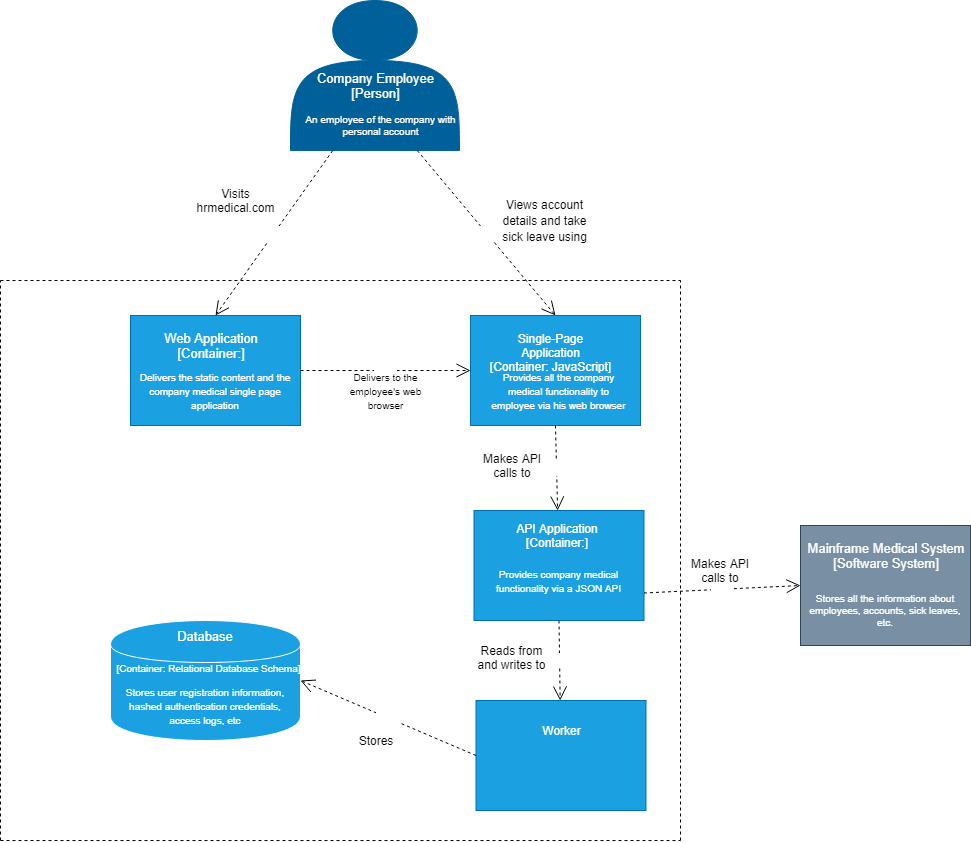

The diagram above was exported from draw.io. Its source (the exported page's mxGraphModel, read from the mxfile embedded in the PNG):
<mxGraphModel dx="2205" dy="1853" grid="1" gridSize="10" guides="1" tooltips="1" connect="1" arrows="1" fold="1" page="1" pageScale="1" pageWidth="850" pageHeight="1100" math="0" shadow="0">
  <root>
    <mxCell id="ddfkY31VcKpgXVbiMTNV-0" />
    <mxCell id="ddfkY31VcKpgXVbiMTNV-1" parent="ddfkY31VcKpgXVbiMTNV-0" />
    <mxCell id="ddfkY31VcKpgXVbiMTNV-3" value="" style="shape=actor;whiteSpace=wrap;html=1;fillColor=#006099;strokeColor=#006099;fontColor=#ffffff;gradientColor=none;shadow=0;" parent="ddfkY31VcKpgXVbiMTNV-1" vertex="1">
      <mxGeometry x="170" y="-40" width="169" height="150" as="geometry" />
    </mxCell>
    <mxCell id="ddfkY31VcKpgXVbiMTNV-4" value="" style="rounded=0;whiteSpace=wrap;html=1;fillColor=#1ba1e2;strokeColor=#006EAF;fontColor=#ffffff;" parent="ddfkY31VcKpgXVbiMTNV-1" vertex="1">
      <mxGeometry x="353.5" y="470" width="170" height="110" as="geometry" />
    </mxCell>
    <mxCell id="ddfkY31VcKpgXVbiMTNV-5" value="" style="rounded=0;whiteSpace=wrap;html=1;fillColor=#798FA3;strokeColor=#314354;fontColor=#ffffff;" parent="ddfkY31VcKpgXVbiMTNV-1" vertex="1">
      <mxGeometry x="680" y="485" width="170" height="120" as="geometry" />
    </mxCell>
    <mxCell id="ddfkY31VcKpgXVbiMTNV-7" value="&lt;font color=&quot;#ffffff&quot; style=&quot;font-size: 13px;&quot;&gt;Company Employee&lt;br style=&quot;font-size: 13px;&quot;&gt;[Person]&lt;br style=&quot;font-size: 13px;&quot;&gt;&lt;/font&gt;" style="text;html=1;strokeColor=none;fillColor=none;align=center;verticalAlign=middle;whiteSpace=wrap;rounded=0;shadow=0;fontSize=13;" parent="ddfkY31VcKpgXVbiMTNV-1" vertex="1">
      <mxGeometry x="185.5" y="20" width="138" height="50" as="geometry" />
    </mxCell>
    <mxCell id="ddfkY31VcKpgXVbiMTNV-8" value="An employee of the company with personal account" style="text;html=1;strokeColor=none;fillColor=none;align=center;verticalAlign=middle;whiteSpace=wrap;rounded=0;shadow=0;fontColor=#FFFFFF;fontSize=10;" parent="ddfkY31VcKpgXVbiMTNV-1" vertex="1">
      <mxGeometry x="177.5" y="70" width="165" height="30" as="geometry" />
    </mxCell>
    <mxCell id="ddfkY31VcKpgXVbiMTNV-12" value="Mainframe Medical System&lt;br&gt;[Software System]" style="text;html=1;strokeColor=none;fillColor=none;align=center;verticalAlign=middle;whiteSpace=wrap;rounded=0;shadow=0;fontSize=13;fontColor=#FFFFFF;" parent="ddfkY31VcKpgXVbiMTNV-1" vertex="1">
      <mxGeometry x="680" y="495" width="170" height="40" as="geometry" />
    </mxCell>
    <mxCell id="ddfkY31VcKpgXVbiMTNV-13" value="Stores all the information about employees, accounts, sick leaves, etc." style="text;html=1;strokeColor=none;fillColor=none;align=center;verticalAlign=middle;whiteSpace=wrap;rounded=0;shadow=0;fontSize=10;fontColor=#FFFFFF;" parent="ddfkY31VcKpgXVbiMTNV-1" vertex="1">
      <mxGeometry x="685" y="545" width="160" height="50" as="geometry" />
    </mxCell>
    <mxCell id="ddfkY31VcKpgXVbiMTNV-14" value="E-mail System&lt;br style=&quot;font-size: 13px;&quot;&gt;[Software System]" style="text;html=1;strokeColor=none;fillColor=none;align=center;verticalAlign=middle;whiteSpace=wrap;rounded=0;shadow=0;fontSize=13;fontColor=#FFFFFF;" parent="ddfkY31VcKpgXVbiMTNV-1" vertex="1">
      <mxGeometry x="705" y="170" width="110" height="20" as="geometry" />
    </mxCell>
    <mxCell id="ddfkY31VcKpgXVbiMTNV-18" value="&lt;font style=&quot;font-size: 12px&quot;&gt;Views account details and take sick leave using&lt;/font&gt;" style="text;html=1;strokeColor=none;fillColor=none;align=center;verticalAlign=middle;whiteSpace=wrap;rounded=0;shadow=0;fontSize=14;fontColor=#000000;" parent="ddfkY31VcKpgXVbiMTNV-1" vertex="1">
      <mxGeometry x="371" y="142.5" width="107" height="75" as="geometry" />
    </mxCell>
    <mxCell id="ZtqqI10viHrYQgsUtROz-1" value="" style="rounded=0;whiteSpace=wrap;html=1;fillColor=#1ba1e2;strokeColor=#006EAF;fontColor=#ffffff;" parent="ddfkY31VcKpgXVbiMTNV-1" vertex="1">
      <mxGeometry x="355.5" y="660" width="170" height="110" as="geometry" />
    </mxCell>
    <mxCell id="ZtqqI10viHrYQgsUtROz-2" value="" style="rounded=0;whiteSpace=wrap;html=1;fillColor=#1ba1e2;strokeColor=#006EAF;fontColor=#ffffff;" parent="ddfkY31VcKpgXVbiMTNV-1" vertex="1">
      <mxGeometry x="350" y="275" width="170" height="110" as="geometry" />
    </mxCell>
    <mxCell id="ZtqqI10viHrYQgsUtROz-3" value="" style="rounded=0;whiteSpace=wrap;html=1;fillColor=#1ba1e2;strokeColor=#006EAF;fontColor=#ffffff;" parent="ddfkY31VcKpgXVbiMTNV-1" vertex="1">
      <mxGeometry x="10" y="275" width="170" height="110" as="geometry" />
    </mxCell>
    <mxCell id="ZtqqI10viHrYQgsUtROz-4" value="" style="shape=cylinder;whiteSpace=wrap;html=1;boundedLbl=1;backgroundOutline=1;strokeColor=#FFFFFF;fillColor=#1BA1E2;" parent="ddfkY31VcKpgXVbiMTNV-1" vertex="1">
      <mxGeometry x="-10" y="580" width="190" height="120" as="geometry" />
    </mxCell>
    <mxCell id="ZtqqI10viHrYQgsUtROz-5" value="&lt;font color=&quot;#ffffff&quot; style=&quot;font-size: 13px&quot;&gt;Web Application&lt;br&gt;[Container:]&lt;/font&gt;" style="text;html=1;strokeColor=none;fillColor=none;align=center;verticalAlign=middle;whiteSpace=wrap;rounded=0;" parent="ddfkY31VcKpgXVbiMTNV-1" vertex="1">
      <mxGeometry x="10" y="290" width="160" height="30" as="geometry" />
    </mxCell>
    <mxCell id="ZtqqI10viHrYQgsUtROz-6" value="&lt;span style=&quot;font-size: 13px&quot;&gt;&lt;font color=&quot;#ffffff&quot;&gt;Database&lt;/font&gt;&lt;/span&gt;" style="text;html=1;strokeColor=none;fillColor=none;align=center;verticalAlign=middle;whiteSpace=wrap;rounded=0;" parent="ddfkY31VcKpgXVbiMTNV-1" vertex="1">
      <mxGeometry x="-42.5" y="580" width="255" height="30" as="geometry" />
    </mxCell>
    <mxCell id="ZtqqI10viHrYQgsUtROz-7" value="&lt;font color=&quot;#ffffff&quot;&gt;Worker&lt;/font&gt;" style="text;html=1;strokeColor=none;fillColor=none;align=center;verticalAlign=middle;whiteSpace=wrap;rounded=0;" parent="ddfkY31VcKpgXVbiMTNV-1" vertex="1">
      <mxGeometry x="411.5" y="680" width="59" height="20" as="geometry" />
    </mxCell>
    <mxCell id="ZtqqI10viHrYQgsUtROz-8" value="&lt;font color=&quot;#ffffff&quot;&gt;API Application&lt;br&gt;[Container:]&lt;/font&gt;" style="text;html=1;strokeColor=none;fillColor=none;align=center;verticalAlign=middle;whiteSpace=wrap;rounded=0;" parent="ddfkY31VcKpgXVbiMTNV-1" vertex="1">
      <mxGeometry x="376" y="485" width="121" height="20" as="geometry" />
    </mxCell>
    <mxCell id="ZtqqI10viHrYQgsUtROz-9" value="&lt;font color=&quot;#ffffff&quot;&gt;Single-Page Application&lt;br&gt;[Container: JavaScript]&lt;/font&gt;" style="text;html=1;strokeColor=none;fillColor=none;align=center;verticalAlign=middle;whiteSpace=wrap;rounded=0;" parent="ddfkY31VcKpgXVbiMTNV-1" vertex="1">
      <mxGeometry x="355.5" y="295" width="150" height="20" as="geometry" />
    </mxCell>
    <mxCell id="ZtqqI10viHrYQgsUtROz-13" value="&lt;font color=&quot;#ffffff&quot; style=&quot;font-size: 10px&quot;&gt;&lt;br&gt;&lt;span&gt;[Container: Relational Database Schema]&lt;/span&gt;&lt;/font&gt;" style="text;html=1;strokeColor=none;fillColor=none;align=center;verticalAlign=middle;whiteSpace=wrap;rounded=0;" parent="ddfkY31VcKpgXVbiMTNV-1" vertex="1">
      <mxGeometry x="-10" y="607.5" width="195" height="25" as="geometry" />
    </mxCell>
    <mxCell id="ZtqqI10viHrYQgsUtROz-15" value="" style="endArrow=none;dashed=1;html=1;" parent="ddfkY31VcKpgXVbiMTNV-1" edge="1">
      <mxGeometry width="50" height="50" relative="1" as="geometry">
        <mxPoint x="-120" y="800" as="sourcePoint" />
        <mxPoint x="-120" y="240" as="targetPoint" />
      </mxGeometry>
    </mxCell>
    <mxCell id="ZtqqI10viHrYQgsUtROz-16" value="" style="endArrow=none;dashed=1;html=1;" parent="ddfkY31VcKpgXVbiMTNV-1" edge="1">
      <mxGeometry width="50" height="50" relative="1" as="geometry">
        <mxPoint x="-120" y="800" as="sourcePoint" />
        <mxPoint x="560" y="800" as="targetPoint" />
      </mxGeometry>
    </mxCell>
    <mxCell id="ZtqqI10viHrYQgsUtROz-17" value="" style="endArrow=none;dashed=1;html=1;" parent="ddfkY31VcKpgXVbiMTNV-1" edge="1">
      <mxGeometry width="50" height="50" relative="1" as="geometry">
        <mxPoint x="560" y="800" as="sourcePoint" />
        <mxPoint x="560" y="240" as="targetPoint" />
      </mxGeometry>
    </mxCell>
    <mxCell id="ZtqqI10viHrYQgsUtROz-21" value="" style="endArrow=none;dashed=1;html=1;" parent="ddfkY31VcKpgXVbiMTNV-1" edge="1">
      <mxGeometry width="50" height="50" relative="1" as="geometry">
        <mxPoint x="-120" y="240" as="sourcePoint" />
        <mxPoint x="560" y="240" as="targetPoint" />
      </mxGeometry>
    </mxCell>
    <mxCell id="ZtqqI10viHrYQgsUtROz-23" value="Use" style="endArrow=open;endSize=12;dashed=1;html=1;fontSize=13;fontColor=#FFFFFF;entryX=0.5;entryY=0;entryDx=0;entryDy=0;exitX=0.25;exitY=1;exitDx=0;exitDy=0;" parent="ddfkY31VcKpgXVbiMTNV-1" source="ddfkY31VcKpgXVbiMTNV-3" target="ZtqqI10viHrYQgsUtROz-3" edge="1">
      <mxGeometry width="160" relative="1" as="geometry">
        <mxPoint x="180" y="120" as="sourcePoint" />
        <mxPoint x="30" y="101" as="targetPoint" />
      </mxGeometry>
    </mxCell>
    <mxCell id="ZtqqI10viHrYQgsUtROz-24" value="Use" style="endArrow=open;endSize=12;dashed=1;html=1;fontSize=13;fontColor=#FFFFFF;entryX=0.5;entryY=0;entryDx=0;entryDy=0;exitX=0.75;exitY=1;exitDx=0;exitDy=0;" parent="ddfkY31VcKpgXVbiMTNV-1" source="ddfkY31VcKpgXVbiMTNV-3" target="ZtqqI10viHrYQgsUtROz-2" edge="1">
      <mxGeometry width="160" relative="1" as="geometry">
        <mxPoint x="200.9559999999999" y="124.04999999999995" as="sourcePoint" />
        <mxPoint x="105" y="285" as="targetPoint" />
      </mxGeometry>
    </mxCell>
    <mxCell id="ZtqqI10viHrYQgsUtROz-25" value="Use" style="endArrow=open;endSize=12;dashed=1;html=1;fontSize=13;fontColor=#FFFFFF;entryX=0;entryY=0.5;entryDx=0;entryDy=0;exitX=1;exitY=0.5;exitDx=0;exitDy=0;" parent="ddfkY31VcKpgXVbiMTNV-1" source="ZtqqI10viHrYQgsUtROz-3" target="ZtqqI10viHrYQgsUtROz-2" edge="1">
      <mxGeometry width="160" relative="1" as="geometry">
        <mxPoint x="306.5" y="350" as="sourcePoint" />
        <mxPoint x="223.5" y="520" as="targetPoint" />
      </mxGeometry>
    </mxCell>
    <mxCell id="ZtqqI10viHrYQgsUtROz-26" value="Use" style="endArrow=open;endSize=12;dashed=1;html=1;fontSize=13;fontColor=#FFFFFF;exitX=0.5;exitY=1;exitDx=0;exitDy=0;" parent="ddfkY31VcKpgXVbiMTNV-1" source="ZtqqI10viHrYQgsUtROz-2" target="ddfkY31VcKpgXVbiMTNV-4" edge="1">
      <mxGeometry width="160" relative="1" as="geometry">
        <mxPoint x="200" y="414.5" as="sourcePoint" />
        <mxPoint x="370" y="414.5" as="targetPoint" />
      </mxGeometry>
    </mxCell>
    <mxCell id="ZtqqI10viHrYQgsUtROz-27" value="Use" style="endArrow=open;endSize=12;dashed=1;html=1;fontSize=13;fontColor=#FFFFFF;exitX=0.5;exitY=1;exitDx=0;exitDy=0;" parent="ddfkY31VcKpgXVbiMTNV-1" source="ddfkY31VcKpgXVbiMTNV-4" target="ZtqqI10viHrYQgsUtROz-1" edge="1">
      <mxGeometry width="160" relative="1" as="geometry">
        <mxPoint x="350" y="627" as="sourcePoint" />
        <mxPoint x="520" y="627" as="targetPoint" />
      </mxGeometry>
    </mxCell>
    <mxCell id="ZtqqI10viHrYQgsUtROz-28" value="Use" style="endArrow=open;endSize=12;dashed=1;html=1;fontSize=13;fontColor=#FFFFFF;entryX=1;entryY=0.5;entryDx=0;entryDy=0;exitX=0;exitY=0.5;exitDx=0;exitDy=0;" parent="ddfkY31VcKpgXVbiMTNV-1" source="ZtqqI10viHrYQgsUtROz-1" target="ZtqqI10viHrYQgsUtROz-4" edge="1">
      <mxGeometry width="160" relative="1" as="geometry">
        <mxPoint x="130" y="560" as="sourcePoint" />
        <mxPoint x="300" y="560" as="targetPoint" />
      </mxGeometry>
    </mxCell>
    <mxCell id="ZtqqI10viHrYQgsUtROz-30" value="Visits hrmedical.com" style="text;html=1;strokeColor=none;fillColor=none;align=center;verticalAlign=middle;whiteSpace=wrap;rounded=0;" parent="ddfkY31VcKpgXVbiMTNV-1" vertex="1">
      <mxGeometry x="95" y="150" width="40" height="20" as="geometry" />
    </mxCell>
    <mxCell id="ZtqqI10viHrYQgsUtROz-31" value="&lt;font color=&quot;#ffffff&quot; style=&quot;font-size: 10px&quot;&gt;Delivers the static content and the company medical single page application&lt;/font&gt;" style="text;html=1;strokeColor=none;fillColor=none;align=center;verticalAlign=middle;whiteSpace=wrap;rounded=0;" parent="ddfkY31VcKpgXVbiMTNV-1" vertex="1">
      <mxGeometry x="5" y="340" width="180" height="20" as="geometry" />
    </mxCell>
    <mxCell id="ZtqqI10viHrYQgsUtROz-32" value="&lt;font style=&quot;font-size: 10px&quot;&gt;Delivers to the employee's web browser&lt;/font&gt;" style="text;html=1;strokeColor=none;fillColor=none;align=center;verticalAlign=middle;whiteSpace=wrap;rounded=0;" parent="ddfkY31VcKpgXVbiMTNV-1" vertex="1">
      <mxGeometry x="227.5" y="340" width="75" height="20" as="geometry" />
    </mxCell>
    <mxCell id="ZtqqI10viHrYQgsUtROz-33" value="&lt;font style=&quot;font-size: 10px&quot; color=&quot;#ffffff&quot;&gt;Provides all the company medical functionality to employee via his web browser&lt;/font&gt;" style="text;html=1;strokeColor=none;fillColor=none;align=center;verticalAlign=middle;whiteSpace=wrap;rounded=0;" parent="ddfkY31VcKpgXVbiMTNV-1" vertex="1">
      <mxGeometry x="369" y="340" width="139" height="20" as="geometry" />
    </mxCell>
    <mxCell id="ZtqqI10viHrYQgsUtROz-34" value="Makes API calls to" style="text;html=1;strokeColor=none;fillColor=none;align=center;verticalAlign=middle;whiteSpace=wrap;rounded=0;" parent="ddfkY31VcKpgXVbiMTNV-1" vertex="1">
      <mxGeometry x="359" y="415" width="66" height="20" as="geometry" />
    </mxCell>
    <mxCell id="ZtqqI10viHrYQgsUtROz-35" value="&lt;font style=&quot;font-size: 10px&quot; color=&quot;#ffffff&quot;&gt;Provides company medical functionality via a JSON API&lt;/font&gt;" style="text;html=1;strokeColor=none;fillColor=none;align=center;verticalAlign=middle;whiteSpace=wrap;rounded=0;" parent="ddfkY31VcKpgXVbiMTNV-1" vertex="1">
      <mxGeometry x="374" y="525" width="129" height="30" as="geometry" />
    </mxCell>
    <mxCell id="ZtqqI10viHrYQgsUtROz-36" value="Reads from and writes to" style="text;html=1;strokeColor=none;fillColor=none;align=center;verticalAlign=middle;whiteSpace=wrap;rounded=0;" parent="ddfkY31VcKpgXVbiMTNV-1" vertex="1">
      <mxGeometry x="353.5" y="607.5" width="75" height="20" as="geometry" />
    </mxCell>
    <mxCell id="ZtqqI10viHrYQgsUtROz-37" value="Stores" style="text;html=1;strokeColor=none;fillColor=none;align=center;verticalAlign=middle;whiteSpace=wrap;rounded=0;" parent="ddfkY31VcKpgXVbiMTNV-1" vertex="1">
      <mxGeometry x="217" y="688" width="75" height="24" as="geometry" />
    </mxCell>
    <mxCell id="ZtqqI10viHrYQgsUtROz-38" value="&lt;font color=&quot;#ffffff&quot; style=&quot;font-size: 10px&quot;&gt;Stores user registration information, hashed authentication credentials, access logs, etc&lt;/font&gt;" style="text;html=1;strokeColor=none;fillColor=none;align=center;verticalAlign=middle;whiteSpace=wrap;rounded=0;" parent="ddfkY31VcKpgXVbiMTNV-1" vertex="1">
      <mxGeometry x="-3" y="650" width="176" height="30" as="geometry" />
    </mxCell>
    <mxCell id="ZtqqI10viHrYQgsUtROz-39" value="Use" style="endArrow=open;endSize=12;dashed=1;html=1;fontSize=13;fontColor=#FFFFFF;exitX=1;exitY=0.75;exitDx=0;exitDy=0;entryX=0;entryY=0.5;entryDx=0;entryDy=0;" parent="ddfkY31VcKpgXVbiMTNV-1" source="ddfkY31VcKpgXVbiMTNV-4" target="ddfkY31VcKpgXVbiMTNV-5" edge="1">
      <mxGeometry width="160" relative="1" as="geometry">
        <mxPoint x="600" y="550" as="sourcePoint" />
        <mxPoint x="601.1851851851852" y="630" as="targetPoint" />
      </mxGeometry>
    </mxCell>
    <mxCell id="ZtqqI10viHrYQgsUtROz-40" value="Makes API calls to" style="text;html=1;strokeColor=none;fillColor=none;align=center;verticalAlign=middle;whiteSpace=wrap;rounded=0;" parent="ddfkY31VcKpgXVbiMTNV-1" vertex="1">
      <mxGeometry x="570" y="520" width="60" height="20" as="geometry" />
    </mxCell>
  </root>
</mxGraphModel>